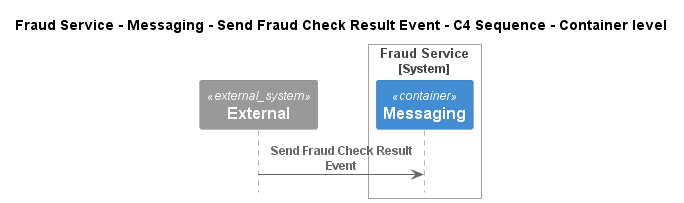

The diagram above was rendered by PlantUML. Its source (embedded in the PNG):
@startuml
!pragma layout smetana
!include ..\..\..\..\..\..\..\.c4s\C4_Sequence.puml

title Fraud Service - Messaging - Send Fraud Check Result Event - C4 Sequence - Container level

System_Ext(C4InterFlow.SoftwareSystems.ExternalSystem, "External", "")

System_Boundary(ECommercePlatform.SoftwareSystems.FraudService, "Fraud Service")
    Container(ECommercePlatform.SoftwareSystems.FraudService.Containers.Messaging, "Messaging", "", "")
Boundary_End()

Rel(C4InterFlow.SoftwareSystems.ExternalSystem, ECommercePlatform.SoftwareSystems.FraudService.Containers.Messaging, "Send Fraud Check Result Event")


@enduml